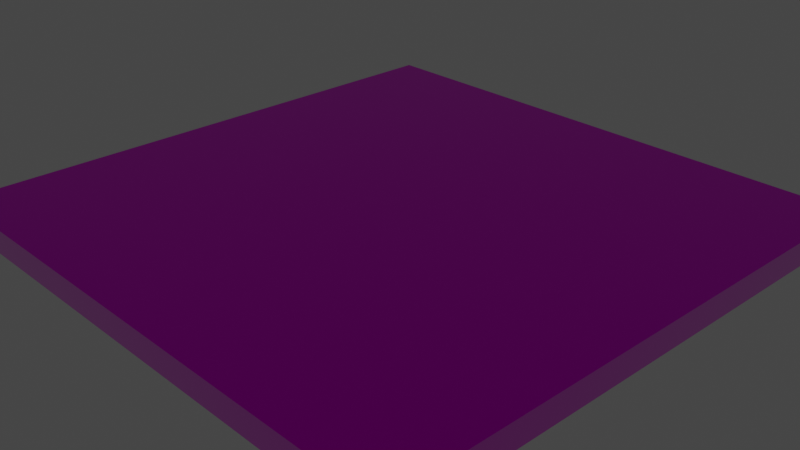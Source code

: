 # Source: scene.blend  (saved by Blender 3.0.42; exported with 4.5.12 LTS)
import bpy
from mathutils import Matrix  # noqa: F401  (used for matrix-valued properties, if any)

bpy.ops.wm.read_factory_settings(use_empty=True)
scene = bpy.context.scene
scene.name = 'Scene'

# ---- collections
col_collection = bpy.data.collections.new('Collection'); scene.collection.children.link(col_collection)

# ---- images (referenced by path relative to the original .blend; pixels are not part of the script)
import os
ASSET_DIR = os.environ.get("B2B_ASSET_DIR", "")  # directory of the original .blend (textures are referenced by path, not embedded)
HERE = os.path.dirname(os.path.abspath(__file__))  # packed textures are extracted next to this script under _unpacked/

def load_image(name, relpath, width, height, colorspace="sRGB"):
    """Load a texture the original file referenced (path relative to the .blend, or extracted next to this script)."""
    p = next((c for c in (os.path.join(HERE, relpath), os.path.join(ASSET_DIR, relpath)) if relpath and os.path.exists(c)), "")
    if p:
        img = bpy.data.images.load(p, check_existing=True)
        img.name = name
    else:  # same state as the original file: an image datablock whose file is absent (Cycles renders it pink)
        img = bpy.data.images.new(name, width, height)
        img.source = "FILE"
        img.filepath = "//" + (relpath or name)
    img.colorspace_settings.name = colorspace
    return img
img_base_white_tile_normal_ogl_png = load_image('base-white-tile_normal-ogl.png', 'textures/base-white-tile_normal-ogl.png', 1024, 1024, 'Non-Color')
img_base_white_tile_albedo_png = load_image('base-white-tile_albedo.png', 'textures/base-white-tile_albedo.png', 1024, 1024, 'sRGB')
img_base_white_tile_metallic_base_white_tile_roughness_png = load_image('base-white-tile_metallic-base-white-tile_roughness.png', 'textures/base-white-tile_metallic-base-white-tile_roughness.png', 1024, 1024, 'Linear Rec.709')

# ---- materials (node trees are filled in below, after node groups)
mat_material_001 = bpy.data.materials.new('Material.001')
mat_material_001.use_transparent_shadow = False

# ---- material node trees
mat_material_001.use_nodes = True; mat_material_001.node_tree.nodes.clear()
_N = mat_material_001.node_tree.nodes; _L = mat_material_001.node_tree.links
n0 = _N.new('ShaderNodeOutputMaterial'); n0.name = 'Material Output'; n0.location = (300, 300)
n1 = _N.new('ShaderNodeNormalMap'); n1.name = 'Normal Map'; n1.location = (-240, -21)
n2 = _N.new('ShaderNodeTexImage'); n2.name = 'Image Texture.001'; n2.location = (-550, 14)
n2.image = img_base_white_tile_normal_ogl_png
n3 = _N.new('ShaderNodeTexImage'); n3.name = 'Image Texture'; n3.location = (-285, 546)
n3.image = img_base_white_tile_albedo_png
n4 = _N.new('ShaderNodeTexImage'); n4.name = 'Image Texture.002'; n4.location = (-754, 349)
n4.image = img_base_white_tile_metallic_base_white_tile_roughness_png
n5 = _N.new('ShaderNodeSeparateColor'); n5.name = 'Separate RGB'; n5.location = (-469, 320)
n6 = _N.new('ShaderNodeBsdfPrincipled'); n6.name = 'Principled BSDF'; n6.location = (10, 300)
n6.distribution = 'GGX'
n6.subsurface_method = 'RANDOM_WALK_SKIN'
n6.inputs[3].default_value = 1.45
n6.inputs[27].default_value = (0.0, 0.0, 0.0, 1.0)
n6.inputs[28].default_value = 1.0
_L.new(n6.outputs[0], n0.inputs[0])
_L.new(n3.outputs[0], n6.inputs[0])
_L.new(n1.outputs[0], n6.inputs[5])
_L.new(n2.outputs[0], n1.inputs[1])
_L.new(n4.outputs[0], n5.inputs[0])
_L.new(n5.outputs[1], n6.inputs[2])
_L.new(n5.outputs[2], n6.inputs[1])
n0.is_active_output = True

# ---- world
world_world = bpy.data.worlds.new('World'); scene.world = world_world
world_world.use_nodes = True; world_world.node_tree.nodes.clear()
_N = world_world.node_tree.nodes; _L = world_world.node_tree.links
n0 = _N.new('ShaderNodeOutputWorld'); n0.name = 'World Output'; n0.location = (300, 300)
n1 = _N.new('ShaderNodeBackground'); n1.name = 'Background'; n1.location = (10, 300)
n1.inputs[0].default_value = (0.05088, 0.05088, 0.05088, 1.0)
_L.new(n1.outputs[0], n0.inputs[0])
n0.is_active_output = True
world_world.color = (0.05088, 0.05088, 0.05088)
world_world.use_sun_shadow = False
world_world.sun_shadow_jitter_overblur = 0.0

# ---- cameras
cam_camera = bpy.data.cameras.new('Camera')
cam_camera.clip_end = 100.0
cam_camera.ortho_scale = 7.314

# ---- lights
light_sun = bpy.data.lights.new('Sun', 'SUN')
light_sun.color = (1.0, 0.2514, 0.01764)
light_sun.transmission_factor = 0.0
light_sun.angle = 0.3722
light_sun.energy = 1.0
light_sun.shadow_soft_size = 0.125

# ---- meshes
me_cube_001 = bpy.data.meshes.new('Cube.001')
me_cube_001.from_pydata([(-1.0, -1.0, -1.0), (-1.0, -1.0, 1.0), (-1.0, 1.0, -1.0), (-1.0, 1.0, 1.0), (1.0, -1.0, -1.0), (1.0, -1.0, 1.0), (1.0, 1.0, -1.0), (1.0, 1.0, 1.0)], [], [(0, 1, 3, 2), (2, 3, 7, 6), (6, 7, 5, 4), (4, 5, 1, 0), (2, 6, 4, 0), (7, 3, 1, 5)])
_uv = me_cube_001.uv_layers.new(name='UVMap')
_uv.uv.foreach_set('vector', [0.0, 0.0, 0.0, 1.0, 1.0, 1.0, 1.0, 0.0, 0.0, 0.0, 0.0, 1.0, 1.0, 1.0, 1.0, 0.0, 1.0, 0.0, 1.0, 1.0, 0.0, 1.0, 0.0, 0.0, 1.0, 0.0, 1.0, 1.0, 0.0, 1.0, 0.0, 0.0, 0.0, 1.0, 1.0, 1.0, 1.0, 0.0, 0.0, 0.0, 1.0, 1.0, 0.0, 1.0, 0.0, 0.0, 1.0, 0.0])
me_cube_001.materials.append(mat_material_001)
me_cube_001.use_remesh_fix_poles = True
me_cube_001.use_remesh_preserve_attributes = False
me_cube_001.update()

# ---- objects
ob_camera = bpy.data.objects.new('Camera', cam_camera)
ob_sun = bpy.data.objects.new('Sun', light_sun)
ob_cube = bpy.data.objects.new('Cube', me_cube_001)

# ---- transforms, parenting, visibility, modifiers, constraints
ob_camera.location = (7.359, -6.926, 4.958)
ob_camera.rotation_euler = (1.109, 0.0, 0.8149)
ob_camera.lock_rotations_4d = False
ob_camera.empty_display_type = 'ARROWS'
ob_camera.color = (0.0, 0.0, 0.0, 0.0)
ob_camera.display_type = 'WIRE'
ob_camera.lineart.crease_threshold = 0.0
ob_sun.location = (2.949, -8.976, 3.9)
ob_sun.rotation_euler = (1.161, 0.3747, 0.241)
ob_cube.location = (0.0, 0.0, 0.0)
ob_cube.scale = (3.18, 3.18, 0.1395)

# ---- collection membership
col_collection.objects.link(ob_camera)
col_collection.objects.link(ob_sun)
col_collection.objects.link(ob_cube)

# ---- scene / render settings (as saved in the file)
scene.camera = ob_camera
scene.frame_start = 1; scene.frame_end = 250; scene.frame_set(1)
scene.render.engine = 'BLENDER_EEVEE_NEXT'
scene.cycles.sampling_pattern = 'TABULATED_SOBOL'
scene.cycles.use_light_tree = False
scene.view_settings.view_transform = 'Filmic'
bpy.context.view_layer.update()
